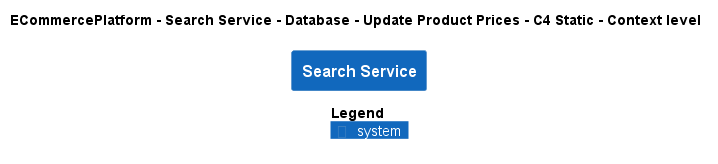

The diagram above was rendered by PlantUML. Its source (embedded in the PNG):
@startuml
!pragma layout smetana
!include ..\..\..\..\..\..\..\.c4s\C4_Context.puml

AddElementTag("c4interflow:lifecycle:new", $bgColor=green, $fontColor=#ffffff, $borderColor=green, $shadowing="False")
AddElementTag("c4interflow:lifecycle:changed", $bgColor=orange, $fontColor=#ffffff, $borderColor=orange, $shadowing="False")
AddElementTag("c4interflow:lifecycle:removed", $bgColor=red, $fontColor=#ffffff, $borderColor=red, $shadowing="False")

AddRelTag("c4interflow:lifecycle:new", $textColor=green, $lineColor=green)
AddRelTag("c4interflow:lifecycle:changed", $textColor=orange, $lineColor=orange)
AddRelTag("c4interflow:lifecycle:removed", $textColor=red, $lineColor=red)

SHOW_PERSON_PORTRAIT()
LAYOUT_TOP_DOWN()

skinparam linetype polyline

title ECommercePlatform - Search Service - Database - Update Product Prices - C4 Static - Context level

System(ECommercePlatform.SoftwareSystems.SearchService, "Search Service", "")



SHOW_LEGEND()
@enduml